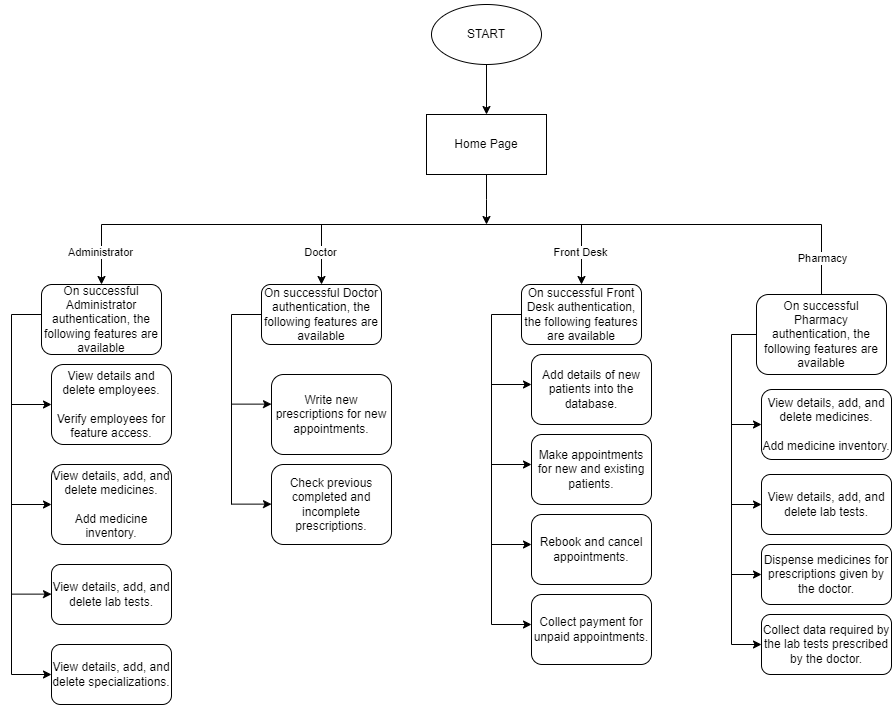

The diagram above was exported from draw.io. Its source (the exported page's mxGraphModel, read from the mxfile embedded in the PNG):
<mxGraphModel dx="1900" dy="655" grid="1" gridSize="10" guides="1" tooltips="1" connect="1" arrows="1" fold="1" page="1" pageScale="1" pageWidth="850" pageHeight="1100" math="0" shadow="0">
  <root>
    <mxCell id="0" />
    <mxCell id="1" parent="0" />
    <mxCell id="XueEC2_8RAZ_uQarhuIJ-3" value="" style="edgeStyle=orthogonalEdgeStyle;rounded=0;orthogonalLoop=1;jettySize=auto;html=1;" edge="1" parent="1" source="XueEC2_8RAZ_uQarhuIJ-1" target="XueEC2_8RAZ_uQarhuIJ-2">
      <mxGeometry relative="1" as="geometry" />
    </mxCell>
    <mxCell id="XueEC2_8RAZ_uQarhuIJ-1" value="START" style="ellipse;whiteSpace=wrap;html=1;" vertex="1" parent="1">
      <mxGeometry x="380" y="20" width="110" height="60" as="geometry" />
    </mxCell>
    <mxCell id="XueEC2_8RAZ_uQarhuIJ-4" style="edgeStyle=orthogonalEdgeStyle;rounded=0;orthogonalLoop=1;jettySize=auto;html=1;" edge="1" parent="1" source="XueEC2_8RAZ_uQarhuIJ-2">
      <mxGeometry relative="1" as="geometry">
        <mxPoint x="435" y="240" as="targetPoint" />
      </mxGeometry>
    </mxCell>
    <mxCell id="XueEC2_8RAZ_uQarhuIJ-2" value="Home Page" style="whiteSpace=wrap;html=1;" vertex="1" parent="1">
      <mxGeometry x="375" y="130" width="120" height="60" as="geometry" />
    </mxCell>
    <mxCell id="XueEC2_8RAZ_uQarhuIJ-5" value="" style="endArrow=none;html=1;rounded=0;" edge="1" parent="1">
      <mxGeometry width="50" height="50" relative="1" as="geometry">
        <mxPoint x="50" y="240" as="sourcePoint" />
        <mxPoint x="770" y="240" as="targetPoint" />
      </mxGeometry>
    </mxCell>
    <mxCell id="XueEC2_8RAZ_uQarhuIJ-6" value="" style="endArrow=classic;html=1;rounded=0;" edge="1" parent="1">
      <mxGeometry width="50" height="50" relative="1" as="geometry">
        <mxPoint x="50" y="240" as="sourcePoint" />
        <mxPoint x="50" y="300" as="targetPoint" />
      </mxGeometry>
    </mxCell>
    <mxCell id="XueEC2_8RAZ_uQarhuIJ-7" value="Administrator" style="edgeLabel;html=1;align=center;verticalAlign=middle;resizable=0;points=[];" vertex="1" connectable="0" parent="XueEC2_8RAZ_uQarhuIJ-6">
      <mxGeometry x="-0.0917" y="-2" relative="1" as="geometry">
        <mxPoint as="offset" />
      </mxGeometry>
    </mxCell>
    <mxCell id="XueEC2_8RAZ_uQarhuIJ-8" value="On successful Administrator authentication, the following features are available" style="rounded=1;whiteSpace=wrap;html=1;" vertex="1" parent="1">
      <mxGeometry x="-10" y="300" width="120" height="70" as="geometry" />
    </mxCell>
    <mxCell id="XueEC2_8RAZ_uQarhuIJ-9" value="" style="endArrow=none;html=1;rounded=0;" edge="1" parent="1">
      <mxGeometry width="50" height="50" relative="1" as="geometry">
        <mxPoint x="-40" y="330" as="sourcePoint" />
        <mxPoint x="-10" y="330" as="targetPoint" />
      </mxGeometry>
    </mxCell>
    <mxCell id="XueEC2_8RAZ_uQarhuIJ-10" value="" style="endArrow=none;html=1;rounded=0;" edge="1" parent="1">
      <mxGeometry width="50" height="50" relative="1" as="geometry">
        <mxPoint x="-40" y="690" as="sourcePoint" />
        <mxPoint x="-40" y="330" as="targetPoint" />
      </mxGeometry>
    </mxCell>
    <mxCell id="XueEC2_8RAZ_uQarhuIJ-11" value="" style="endArrow=classic;html=1;rounded=0;" edge="1" parent="1">
      <mxGeometry width="50" height="50" relative="1" as="geometry">
        <mxPoint x="-40" y="420" as="sourcePoint" />
        <mxPoint y="420" as="targetPoint" />
      </mxGeometry>
    </mxCell>
    <mxCell id="XueEC2_8RAZ_uQarhuIJ-12" value="View details and delete employees.&lt;div&gt;&lt;br&gt;&lt;/div&gt;&lt;div&gt;Verify employees for feature access.&lt;/div&gt;" style="rounded=1;whiteSpace=wrap;html=1;" vertex="1" parent="1">
      <mxGeometry y="380" width="120" height="80" as="geometry" />
    </mxCell>
    <mxCell id="XueEC2_8RAZ_uQarhuIJ-13" value="" style="endArrow=classic;html=1;rounded=0;" edge="1" parent="1">
      <mxGeometry width="50" height="50" relative="1" as="geometry">
        <mxPoint x="-40" y="520" as="sourcePoint" />
        <mxPoint y="520" as="targetPoint" />
      </mxGeometry>
    </mxCell>
    <mxCell id="XueEC2_8RAZ_uQarhuIJ-16" value="View details, add, and delete medicines.&lt;div&gt;&lt;br&gt;&lt;/div&gt;&lt;div&gt;Add medicine inventory.&lt;/div&gt;" style="rounded=1;whiteSpace=wrap;html=1;" vertex="1" parent="1">
      <mxGeometry y="480" width="120" height="80" as="geometry" />
    </mxCell>
    <mxCell id="XueEC2_8RAZ_uQarhuIJ-17" value="" style="endArrow=classic;html=1;rounded=0;" edge="1" parent="1">
      <mxGeometry width="50" height="50" relative="1" as="geometry">
        <mxPoint x="-40" y="609.63" as="sourcePoint" />
        <mxPoint y="609.63" as="targetPoint" />
      </mxGeometry>
    </mxCell>
    <mxCell id="XueEC2_8RAZ_uQarhuIJ-18" value="View details, add, and delete lab tests." style="rounded=1;whiteSpace=wrap;html=1;" vertex="1" parent="1">
      <mxGeometry y="580" width="120" height="60" as="geometry" />
    </mxCell>
    <mxCell id="XueEC2_8RAZ_uQarhuIJ-19" value="" style="endArrow=classic;html=1;rounded=0;" edge="1" parent="1">
      <mxGeometry width="50" height="50" relative="1" as="geometry">
        <mxPoint x="-40" y="690" as="sourcePoint" />
        <mxPoint y="690" as="targetPoint" />
      </mxGeometry>
    </mxCell>
    <mxCell id="XueEC2_8RAZ_uQarhuIJ-20" value="View details, add, and delete specializations." style="rounded=1;whiteSpace=wrap;html=1;" vertex="1" parent="1">
      <mxGeometry y="660" width="120" height="60" as="geometry" />
    </mxCell>
    <mxCell id="XueEC2_8RAZ_uQarhuIJ-21" value="" style="endArrow=classic;html=1;rounded=0;" edge="1" parent="1">
      <mxGeometry width="50" height="50" relative="1" as="geometry">
        <mxPoint x="270" y="240" as="sourcePoint" />
        <mxPoint x="270" y="300" as="targetPoint" />
      </mxGeometry>
    </mxCell>
    <mxCell id="XueEC2_8RAZ_uQarhuIJ-22" value="Doctor" style="edgeLabel;html=1;align=center;verticalAlign=middle;resizable=0;points=[];" vertex="1" connectable="0" parent="XueEC2_8RAZ_uQarhuIJ-21">
      <mxGeometry x="-0.0917" y="-2" relative="1" as="geometry">
        <mxPoint as="offset" />
      </mxGeometry>
    </mxCell>
    <mxCell id="XueEC2_8RAZ_uQarhuIJ-23" value="On successful Doctor authentication, the following features are available" style="rounded=1;whiteSpace=wrap;html=1;" vertex="1" parent="1">
      <mxGeometry x="210" y="300" width="120" height="60" as="geometry" />
    </mxCell>
    <mxCell id="XueEC2_8RAZ_uQarhuIJ-24" value="" style="endArrow=none;html=1;rounded=0;" edge="1" parent="1">
      <mxGeometry width="50" height="50" relative="1" as="geometry">
        <mxPoint x="180" y="330" as="sourcePoint" />
        <mxPoint x="210" y="330" as="targetPoint" />
      </mxGeometry>
    </mxCell>
    <mxCell id="XueEC2_8RAZ_uQarhuIJ-25" value="" style="endArrow=none;html=1;rounded=0;" edge="1" parent="1">
      <mxGeometry width="50" height="50" relative="1" as="geometry">
        <mxPoint x="180" y="520" as="sourcePoint" />
        <mxPoint x="180" y="330" as="targetPoint" />
      </mxGeometry>
    </mxCell>
    <mxCell id="XueEC2_8RAZ_uQarhuIJ-26" value="" style="endArrow=classic;html=1;rounded=0;" edge="1" parent="1">
      <mxGeometry width="50" height="50" relative="1" as="geometry">
        <mxPoint x="180" y="419.63" as="sourcePoint" />
        <mxPoint x="220" y="419.63" as="targetPoint" />
      </mxGeometry>
    </mxCell>
    <mxCell id="XueEC2_8RAZ_uQarhuIJ-27" value="Write new prescriptions for new appointments." style="rounded=1;whiteSpace=wrap;html=1;" vertex="1" parent="1">
      <mxGeometry x="220" y="390" width="120" height="80" as="geometry" />
    </mxCell>
    <mxCell id="XueEC2_8RAZ_uQarhuIJ-28" value="" style="endArrow=classic;html=1;rounded=0;" edge="1" parent="1">
      <mxGeometry width="50" height="50" relative="1" as="geometry">
        <mxPoint x="180" y="519.63" as="sourcePoint" />
        <mxPoint x="220" y="519.63" as="targetPoint" />
      </mxGeometry>
    </mxCell>
    <mxCell id="XueEC2_8RAZ_uQarhuIJ-29" value="Check previous completed and incomplete prescriptions." style="rounded=1;whiteSpace=wrap;html=1;" vertex="1" parent="1">
      <mxGeometry x="220" y="480" width="120" height="80" as="geometry" />
    </mxCell>
    <mxCell id="XueEC2_8RAZ_uQarhuIJ-30" value="" style="endArrow=classic;html=1;rounded=0;" edge="1" parent="1">
      <mxGeometry width="50" height="50" relative="1" as="geometry">
        <mxPoint x="530" y="240" as="sourcePoint" />
        <mxPoint x="530" y="300" as="targetPoint" />
      </mxGeometry>
    </mxCell>
    <mxCell id="XueEC2_8RAZ_uQarhuIJ-31" value="Front Desk" style="edgeLabel;html=1;align=center;verticalAlign=middle;resizable=0;points=[];" vertex="1" connectable="0" parent="XueEC2_8RAZ_uQarhuIJ-30">
      <mxGeometry x="-0.0917" y="-2" relative="1" as="geometry">
        <mxPoint as="offset" />
      </mxGeometry>
    </mxCell>
    <mxCell id="XueEC2_8RAZ_uQarhuIJ-32" value="On successful Front Desk authentication, the following features are available" style="rounded=1;whiteSpace=wrap;html=1;" vertex="1" parent="1">
      <mxGeometry x="470" y="300" width="120" height="60" as="geometry" />
    </mxCell>
    <mxCell id="XueEC2_8RAZ_uQarhuIJ-33" value="" style="endArrow=none;html=1;rounded=0;" edge="1" parent="1">
      <mxGeometry width="50" height="50" relative="1" as="geometry">
        <mxPoint x="440" y="330" as="sourcePoint" />
        <mxPoint x="470" y="330" as="targetPoint" />
      </mxGeometry>
    </mxCell>
    <mxCell id="XueEC2_8RAZ_uQarhuIJ-36" value="" style="endArrow=none;html=1;rounded=0;" edge="1" parent="1">
      <mxGeometry width="50" height="50" relative="1" as="geometry">
        <mxPoint x="440" y="640" as="sourcePoint" />
        <mxPoint x="440" y="330" as="targetPoint" />
      </mxGeometry>
    </mxCell>
    <mxCell id="XueEC2_8RAZ_uQarhuIJ-37" value="" style="endArrow=classic;html=1;rounded=0;" edge="1" parent="1">
      <mxGeometry width="50" height="50" relative="1" as="geometry">
        <mxPoint x="440" y="400" as="sourcePoint" />
        <mxPoint x="480" y="400" as="targetPoint" />
      </mxGeometry>
    </mxCell>
    <mxCell id="XueEC2_8RAZ_uQarhuIJ-38" value="Add details of new patients into the database." style="rounded=1;whiteSpace=wrap;html=1;" vertex="1" parent="1">
      <mxGeometry x="480" y="370" width="120" height="70" as="geometry" />
    </mxCell>
    <mxCell id="XueEC2_8RAZ_uQarhuIJ-39" value="" style="endArrow=classic;html=1;rounded=0;" edge="1" parent="1">
      <mxGeometry width="50" height="50" relative="1" as="geometry">
        <mxPoint x="440" y="480" as="sourcePoint" />
        <mxPoint x="480" y="480" as="targetPoint" />
      </mxGeometry>
    </mxCell>
    <mxCell id="XueEC2_8RAZ_uQarhuIJ-40" value="Make appointments for new and existing patients." style="rounded=1;whiteSpace=wrap;html=1;" vertex="1" parent="1">
      <mxGeometry x="480" y="450" width="120" height="70" as="geometry" />
    </mxCell>
    <mxCell id="XueEC2_8RAZ_uQarhuIJ-41" value="" style="endArrow=classic;html=1;rounded=0;" edge="1" parent="1">
      <mxGeometry width="50" height="50" relative="1" as="geometry">
        <mxPoint x="440" y="560" as="sourcePoint" />
        <mxPoint x="480" y="560" as="targetPoint" />
      </mxGeometry>
    </mxCell>
    <mxCell id="XueEC2_8RAZ_uQarhuIJ-42" value="Rebook and cancel appointments." style="rounded=1;whiteSpace=wrap;html=1;" vertex="1" parent="1">
      <mxGeometry x="480" y="530" width="120" height="70" as="geometry" />
    </mxCell>
    <mxCell id="XueEC2_8RAZ_uQarhuIJ-43" value="" style="endArrow=classic;html=1;rounded=0;" edge="1" parent="1">
      <mxGeometry width="50" height="50" relative="1" as="geometry">
        <mxPoint x="440" y="640" as="sourcePoint" />
        <mxPoint x="480" y="640" as="targetPoint" />
      </mxGeometry>
    </mxCell>
    <mxCell id="XueEC2_8RAZ_uQarhuIJ-44" value="Collect payment for unpaid appointments." style="rounded=1;whiteSpace=wrap;html=1;" vertex="1" parent="1">
      <mxGeometry x="480" y="610" width="120" height="70" as="geometry" />
    </mxCell>
    <mxCell id="XueEC2_8RAZ_uQarhuIJ-45" value="On successful Pharmacy authentication, the following features are available" style="rounded=1;whiteSpace=wrap;html=1;" vertex="1" parent="1">
      <mxGeometry x="705" y="310" width="130" height="80" as="geometry" />
    </mxCell>
    <mxCell id="XueEC2_8RAZ_uQarhuIJ-46" value="View details, add, and delete lab tests." style="rounded=1;whiteSpace=wrap;html=1;" vertex="1" parent="1">
      <mxGeometry x="710" y="490" width="130" height="60" as="geometry" />
    </mxCell>
    <mxCell id="XueEC2_8RAZ_uQarhuIJ-47" value="" style="endArrow=none;html=1;rounded=0;exitX=0.5;exitY=0;exitDx=0;exitDy=0;" edge="1" parent="1" source="XueEC2_8RAZ_uQarhuIJ-45">
      <mxGeometry width="50" height="50" relative="1" as="geometry">
        <mxPoint x="720" y="290" as="sourcePoint" />
        <mxPoint x="770" y="240" as="targetPoint" />
      </mxGeometry>
    </mxCell>
    <mxCell id="XueEC2_8RAZ_uQarhuIJ-53" value="Pharmacy" style="edgeLabel;html=1;align=center;verticalAlign=middle;resizable=0;points=[];" vertex="1" connectable="0" parent="XueEC2_8RAZ_uQarhuIJ-47">
      <mxGeometry x="0.0537" relative="1" as="geometry">
        <mxPoint as="offset" />
      </mxGeometry>
    </mxCell>
    <mxCell id="XueEC2_8RAZ_uQarhuIJ-48" value="" style="endArrow=none;html=1;rounded=0;" edge="1" parent="1">
      <mxGeometry width="50" height="50" relative="1" as="geometry">
        <mxPoint x="680" y="350" as="sourcePoint" />
        <mxPoint x="705" y="350" as="targetPoint" />
      </mxGeometry>
    </mxCell>
    <mxCell id="XueEC2_8RAZ_uQarhuIJ-49" value="" style="endArrow=none;html=1;rounded=0;" edge="1" parent="1">
      <mxGeometry width="50" height="50" relative="1" as="geometry">
        <mxPoint x="680" y="660" as="sourcePoint" />
        <mxPoint x="680" y="350" as="targetPoint" />
      </mxGeometry>
    </mxCell>
    <mxCell id="XueEC2_8RAZ_uQarhuIJ-50" value="" style="endArrow=classic;html=1;rounded=0;entryX=0;entryY=0.5;entryDx=0;entryDy=0;" edge="1" parent="1" target="XueEC2_8RAZ_uQarhuIJ-51">
      <mxGeometry width="50" height="50" relative="1" as="geometry">
        <mxPoint x="680" y="440" as="sourcePoint" />
        <mxPoint x="730" y="400" as="targetPoint" />
      </mxGeometry>
    </mxCell>
    <mxCell id="XueEC2_8RAZ_uQarhuIJ-51" value="View details, add, and delete medicines.&lt;div&gt;&lt;br&gt;&lt;/div&gt;&lt;div&gt;Add medicine inventory.&lt;/div&gt;" style="rounded=1;whiteSpace=wrap;html=1;" vertex="1" parent="1">
      <mxGeometry x="710" y="405" width="130" height="70" as="geometry" />
    </mxCell>
    <mxCell id="XueEC2_8RAZ_uQarhuIJ-52" value="" style="endArrow=classic;html=1;rounded=0;" edge="1" parent="1">
      <mxGeometry width="50" height="50" relative="1" as="geometry">
        <mxPoint x="680" y="520" as="sourcePoint" />
        <mxPoint x="710" y="520" as="targetPoint" />
      </mxGeometry>
    </mxCell>
    <mxCell id="XueEC2_8RAZ_uQarhuIJ-56" value="Dispense medicines for prescriptions given by the doctor." style="rounded=1;whiteSpace=wrap;html=1;" vertex="1" parent="1">
      <mxGeometry x="710" y="560" width="130" height="60" as="geometry" />
    </mxCell>
    <mxCell id="XueEC2_8RAZ_uQarhuIJ-57" value="" style="endArrow=classic;html=1;rounded=0;" edge="1" parent="1">
      <mxGeometry width="50" height="50" relative="1" as="geometry">
        <mxPoint x="680" y="590" as="sourcePoint" />
        <mxPoint x="710" y="590" as="targetPoint" />
      </mxGeometry>
    </mxCell>
    <mxCell id="XueEC2_8RAZ_uQarhuIJ-58" value="Collect data required by the lab tests prescribed by the doctor." style="rounded=1;whiteSpace=wrap;html=1;" vertex="1" parent="1">
      <mxGeometry x="710" y="630" width="130" height="60" as="geometry" />
    </mxCell>
    <mxCell id="XueEC2_8RAZ_uQarhuIJ-59" value="" style="endArrow=classic;html=1;rounded=0;" edge="1" parent="1">
      <mxGeometry width="50" height="50" relative="1" as="geometry">
        <mxPoint x="680" y="660" as="sourcePoint" />
        <mxPoint x="710" y="660" as="targetPoint" />
      </mxGeometry>
    </mxCell>
  </root>
</mxGraphModel>